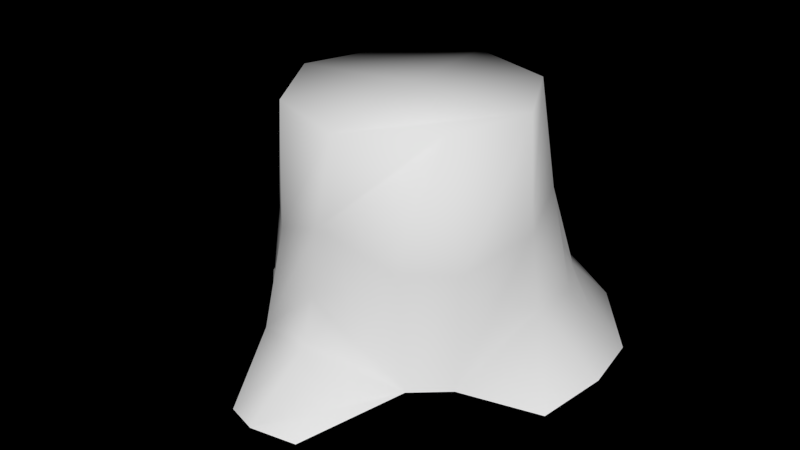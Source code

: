 # Source: tron.blend  (saved by Blender 2.64.0; exported with 4.5.12 LTS)
import bpy
from mathutils import Matrix  # noqa: F401  (used for matrix-valued properties, if any)

bpy.ops.wm.read_factory_settings(use_empty=True)
scene = bpy.context.scene
scene.name = 'Scene'

# ---- collections
col_collection_1 = bpy.data.collections.new('Collection 1'); scene.collection.children.link(col_collection_1)
col_collection_2 = bpy.data.collections.new('Collection 2'); scene.collection.children.link(col_collection_2)
col_collection_2.hide_render = True
col_collection_2.hide_viewport = True

# ---- materials (node trees are filled in below, after node groups)
mat_material = bpy.data.materials.new('Material')
mat_material.alpha_threshold = 0.0
mat_material.use_transparent_shadow = False
mat_material.roughness = 0.5
mat_material.specular_intensity = 0.0
mat_material.line_color = (0.0, 0.0, 0.0, 1.0)

# ---- material node trees

# ---- world
world_world = bpy.data.worlds.new('World'); scene.world = world_world
world_world.color = (0.0, 0.0, 0.0)
world_world.use_sun_shadow = False
world_world.sun_shadow_jitter_overblur = 0.0
world_world.cycles.sampling_method = 'MANUAL'
world_world.cycles.sample_map_resolution = 256

# ---- meshes
me_cube = bpy.data.meshes.new('Cube')
me_cube.from_pydata([(-0.1126, 1.02, -0.02534), (-0.4138, 0.9393, -0.0323), (-0.9348, 0.5721, 0.4754), (-1.055, -0.01262, 0.4767), (-0.8386, -0.5733, -0.02897), (-0.6083, -0.8608, -0.02196), (0.003551, -1.007, 0.5344), (0.8487, -0.6207, -0.02951), (1.05, -0.007742, 0.3682), (0.5279, 0.946, 0.3758), (-0.03909, 0.9521, 0.7394), (-0.4505, 0.8479, 0.7385), (-0.8416, 0.4961, 0.8919), (-0.9524, -0.01038, 0.9032), (-0.7961, -0.4904, 0.7387), (-0.4811, -0.7806, 0.7586), (-0.003272, -0.9435, 0.9734), (0.4964, -0.7845, 0.7581), (0.7944, -0.5028, 0.7328), (0.971, -0.008825, 0.8895), (0.8118, 0.4655, 0.9988), (0.4731, 0.847, 0.8846), (0.405, 1.275, -0.1961), (-1.199, 0.7192, -0.2153), (-1.423, 0.5373, -0.1204), (-1.486, 0.249, -0.1385), (-1.401, -0.02464, -0.2129), (-0.282, -1.486, -0.207), (0.0001601, -1.598, -0.1534), (0.2828, -1.487, -0.2076), (1.32, -0.29, -0.1846), (1.45, 0.133, -0.08034), (1.327, 0.6777, -0.1506), (0.917, 1.139, -0.07721), (0.02494, -1.119, 0.2261), (0.6222, -0.8403, -0.02032), (1.083, 0.5925, 0.1291), (0.8693, 0.693, 0.3457), (0.8858, 0.493, 0.6058), (1.029, 0.4006, 0.3292), (-0.091, 0.8447, 1.655), (-0.669, 0.5041, 1.63), (-0.8541, -0.1355, 1.643), (-0.5195, -0.7043, 1.628), (0.105, -0.9064, 1.622), (0.6855, -0.5689, 1.657), (0.8706, 0.06674, 1.655), (0.5583, 0.6569, 1.654), (-3.431e-05, -0.03569, 1.683)], [], [(9, 37, 36, 32, 33), (3, 4, 14, 13), (8, 39, 38, 20, 19), (4, 5, 15, 14), (9, 0, 10, 21), (5, 6, 16, 15), (0, 1, 11, 10), (1, 2, 12, 11), (7, 8, 19, 18), (2, 3, 13, 12), (38, 37, 9, 21, 20), (4, 3, 25, 26), (0, 9, 33, 22), (35, 34, 28, 29), (2, 1, 23, 24), (8, 7, 30, 31), (3, 2, 24, 25), (36, 37, 38, 39), (36, 39, 8, 31, 32), (6, 35, 17, 16), (35, 7, 18, 17), (34, 5, 27, 28), (34, 6, 5), (35, 6, 34), (21, 10, 40, 47), (13, 14, 42, 41), (20, 21, 47), (19, 20, 47, 46), (10, 11, 40), (14, 15, 43, 42), (11, 12, 41, 40), (15, 16, 44, 43), (16, 17, 45, 44), (12, 13, 41), (17, 18, 45), (18, 19, 46, 45), (44, 45, 46, 48), (43, 44, 48, 42), (40, 41, 42, 48), (47, 40, 48, 46)])
me_cube.polygons.foreach_set('use_smooth', [True] * 40)
_uv = me_cube.uv_layers.new(name='UVMap')
_uv.uv.foreach_set('vector', [0.7498, 0.233, 0.6814, 0.2366, 0.6305, 0.2003, 0.601, 0.1362, 0.7034, 0.1246, 0.1976, 0.6359, 0.2091, 0.5179, 0.2925, 0.6015, 0.2609, 0.6798, 0.5664, 0.2907, 0.6207, 0.2554, 0.668, 0.2961, 0.692, 0.3645, 0.6098, 0.3789, 0.2091, 0.5179, 0.2441, 0.4789, 0.3404, 0.554, 0.2925, 0.6015, 0.7498, 0.233, 0.8603, 0.1805, 0.8405, 0.2954, 0.765, 0.3267, 0.2441, 0.4789, 0.3733, 0.4594, 0.4237, 0.5183, 0.3404, 0.554, 0.03862, 0.8225, 0.05219, 0.7804, 0.1627, 0.8076, 0.1414, 0.8622, 0.05219, 0.7804, 0.1512, 0.7104, 0.2191, 0.7472, 0.1627, 0.8076, 0.45, 0.3061, 0.5664, 0.2907, 0.6098, 0.3789, 0.5244, 0.4011, 0.1512, 0.7104, 0.1976, 0.6359, 0.2609, 0.6798, 0.2191, 0.7472, 0.668, 0.2961, 0.6814, 0.2366, 0.7498, 0.233, 0.765, 0.3267, 0.692, 0.3645, 0.2091, 0.5179, 0.1976, 0.6359, 0.08112, 0.5918, 0.09854, 0.5494, 0.8603, 0.1805, 0.7498, 0.233, 0.7034, 0.1246, 0.7944, 0.1044, 0.4117, 0.3321, 0.3346, 0.4128, 0.271, 0.3452, 0.3028, 0.3055, 0.1512, 0.7104, 0.05219, 0.7804, 0.02881, 0.6616, 0.0589, 0.6263, 0.5664, 0.2907, 0.45, 0.3061, 0.4625, 0.2151, 0.5318, 0.1894, 0.1976, 0.6359, 0.1512, 0.7104, 0.0589, 0.6263, 0.08112, 0.5918, 0.6305, 0.2003, 0.6814, 0.2366, 0.668, 0.2961, 0.6207, 0.2554, 0.6305, 0.2003, 0.6207, 0.2554, 0.5664, 0.2907, 0.5318, 0.1894, 0.601, 0.1362, 0.3733, 0.4594, 0.4117, 0.3321, 0.471, 0.4404, 0.4237, 0.5183, 0.4117, 0.3321, 0.45, 0.3061, 0.5244, 0.4011, 0.471, 0.4404, 0.3346, 0.4128, 0.2441, 0.4789, 0.2279, 0.3723, 0.271, 0.3452, 0.3346, 0.4128, 0.3733, 0.4594, 0.2441, 0.4789, 0.4117, 0.3321, 0.3733, 0.4594, 0.3346, 0.4128, 0.765, 0.3267, 0.8405, 0.2954, 0.8713, 0.4289, 0.7704, 0.4492, 0.2609, 0.6798, 0.2925, 0.6015, 0.3653, 0.7342, 0.3109, 0.8161, 0.692, 0.3645, 0.765, 0.3267, 0.7704, 0.4492, 0.6098, 0.3789, 0.692, 0.3645, 0.7704, 0.4492, 0.6744, 0.4847, 0.1414, 0.8622, 0.1627, 0.8076, 0.2672, 0.9064, 0.2925, 0.6015, 0.3404, 0.554, 0.4305, 0.6589, 0.3653, 0.7342, 0.1627, 0.8076, 0.2191, 0.7472, 0.3109, 0.8161, 0.2672, 0.9064, 0.3404, 0.554, 0.4237, 0.5183, 0.5032, 0.5937, 0.4305, 0.6589, 0.4237, 0.5183, 0.471, 0.4404, 0.5855, 0.5345, 0.5032, 0.5937, 0.2191, 0.7472, 0.2609, 0.6798, 0.3109, 0.8161, 0.471, 0.4404, 0.5244, 0.4011, 0.5855, 0.5345, 0.5244, 0.4011, 0.6098, 0.3789, 0.6744, 0.4847, 0.5855, 0.5345, 0.8193, 0.693, 0.7336, 0.6359, 0.7133, 0.5349, 0.8453, 0.5609, 0.9203, 0.6727, 0.8193, 0.693, 0.8453, 0.5609, 0.9774, 0.587, 0.8713, 0.4289, 0.9571, 0.486, 0.9774, 0.587, 0.8453, 0.5609, 0.7704, 0.4492, 0.8713, 0.4289, 0.8453, 0.5609, 0.7133, 0.5349])
me_cube.materials.append(mat_material)
me_cube.use_remesh_preserve_volume = False
me_cube.use_remesh_preserve_attributes = False
me_cube.use_mirror_vertex_groups = False
me_cube.update()
me_cube_001 = bpy.data.meshes.new('Cube.001')
me_cube_001.from_pydata([(-0.1013, 0.9729, -0.03628), (-0.3987, 0.8932, -0.03628), (-0.866, 0.5, 0.4472), (-1.0, -4.371e-08, 0.4472), (-0.8124, -0.5536, -0.03628), (-0.5536, -0.8124, -0.03628), (0.006644, -0.9942, 0.5358), (0.7945, -0.5715, -0.03628), (1.0, -4.649e-07, 0.3443), (0.5, 0.866, 0.3462), (-0.0376, 0.9047, 0.7258), (-0.4201, 0.8024, 0.7322), (-0.7827, 0.4594, 0.8963), (-0.9092, -0.004603, 0.8963), (-0.7726, -0.4769, 0.736), (-0.4766, -0.768, 0.7566), (0.001626, -0.8851, 0.9626), (0.4834, -0.7616, 0.7556), (0.7658, -0.4837, 0.7285), (0.9058, -0.008866, 0.8812), (0.7783, 0.4454, 0.9923), (0.4456, 0.7876, 0.8819), (0.4013, 1.323, -0.2973), (-1.209, 0.73, -0.2914), (-1.412, 0.527, -0.1343), (-1.486, 0.2496, -0.1343), (-1.412, -0.02782, -0.2914), (-0.3174, -1.527, -0.3014), (-2.482e-07, -1.612, -0.1244), (0.3174, -1.527, -0.3014), (1.342, -0.3067, -0.2973), (1.488, 0.139, -0.05514), (1.342, 0.6823, -0.229), (0.9446, 1.178, -0.05388), (0.01929, -1.151, 0.2214), (0.5715, -0.7945, -0.03628), (1.031, 0.5531, 0.05454), (0.7902, 0.6337, 0.2975), (0.8401, 0.4749, 0.5851), (0.9541, 0.3416, 0.284), (-0.1046, 0.8763, 1.584), (-0.7184, 0.535, 1.584), (-0.9112, -0.1404, 1.584), (-0.5699, -0.7542, 1.584), (0.1054, -0.947, 1.584), (0.7193, -0.6057, 1.584), (0.912, 0.06967, 1.584), (0.5708, 0.6835, 1.584), (-0.06533, 0.8091, 1.65), (-0.07495, 0.8926, 1.65), (-0.6888, 0.5513, 1.65), (-0.8815, -0.1241, 1.65), (-0.5403, -0.7379, 1.65), (0.1351, -0.9307, 1.65), (0.7489, -0.5894, 1.65), (0.9417, 0.08598, 1.65), (0.6004, 0.6998, 1.65), (-0.623, 0.4991, 1.65), (-0.7981, -0.1144, 1.65), (-0.4881, -0.6721, 1.65), (0.1255, -0.8472, 1.65), (0.6831, -0.5372, 1.65), (0.8582, 0.07637, 1.65), (0.5482, 0.634, 1.65), (0.03007, -0.01904, 1.65)], [], [(9, 37, 36, 32, 33), (3, 4, 14, 13), (8, 39, 38, 20, 19), (4, 5, 15, 14), (9, 0, 10, 21), (5, 6, 16, 15), (0, 1, 11, 10), (1, 2, 12, 11), (7, 8, 19, 18), (2, 3, 13, 12), (38, 37, 9, 21, 20), (4, 3, 25, 26), (0, 9, 33, 22), (35, 34, 28, 29), (2, 1, 23, 24), (8, 7, 30, 31), (3, 2, 24, 25), (36, 37, 38, 39), (36, 39, 8, 31, 32), (6, 35, 17, 16), (35, 7, 18, 17), (34, 5, 27, 28), (34, 6, 5), (35, 6, 34), (21, 10, 40, 47), (13, 14, 42, 41), (20, 21, 47), (19, 20, 47, 46), (10, 11, 40), (14, 15, 43, 42), (11, 12, 41, 40), (15, 16, 44, 43), (16, 17, 45, 44), (12, 13, 41), (17, 18, 45), (18, 19, 46, 45), (44, 45, 54, 53), (41, 42, 51, 50), (47, 40, 49, 56), (40, 41, 50, 49), (49, 50, 57, 48), (55, 56, 63, 62), (51, 52, 59, 58), (54, 55, 62, 61), (43, 44, 53, 52), (46, 47, 56, 55), (45, 46, 55, 54), (42, 43, 52, 51), (60, 61, 62, 64), (59, 60, 64, 58), (48, 57, 58, 64), (63, 48, 64, 62), (53, 54, 61, 60), (50, 51, 58, 57), (52, 53, 60, 59), (56, 49, 48, 63)])
me_cube_001.polygons.foreach_set('use_smooth', [True] * 56)
_uv = me_cube_001.uv_layers.new(name='UVMap')
_uv.uv.foreach_set('vector', [0.8816, 0.1529, 0.8223, 0.1232, 0.7967, 0.06828, 0.8026, 7.793e-05, 0.8944, 0.03933, 0.2234, 0.2282, 0.2895, 0.1343, 0.3198, 0.2446, 0.2557, 0.2955, 0.6995, 0.1137, 0.7622, 0.11, 0.7825, 0.1669, 0.77, 0.2361, 0.6938, 0.2089, 0.2895, 0.1343, 0.3377, 0.1181, 0.3829, 0.2275, 0.3198, 0.2446, 0.8816, 0.1529, 0.9999, 0.1615, 0.9282, 0.2489, 0.8496, 0.2392, 0.3377, 0.1181, 0.456, 0.1635, 0.4702, 0.2373, 0.3829, 0.2275, 7.778e-05, 0.3094, 0.03164, 0.2804, 0.1118, 0.3562, 0.06767, 0.392, 0.03164, 0.2804, 0.1486, 0.2688, 0.1882, 0.3323, 0.1118, 0.3562, 0.594, 0.07106, 0.6995, 0.1137, 0.6938, 0.2089, 0.6112, 0.1867, 0.1486, 0.2688, 0.2234, 0.2282, 0.2557, 0.2955, 0.1882, 0.3323, 0.7825, 0.1669, 0.8223, 0.1232, 0.8816, 0.1529, 0.8496, 0.2392, 0.77, 0.2361, 0.2895, 0.1343, 0.2234, 0.2282, 0.1463, 0.1353, 0.1813, 0.1079, 0.9999, 0.1615, 0.8816, 0.1529, 0.8944, 0.03933, 0.9808, 0.06589, 0.5492, 0.07465, 0.4457, 0.1057, 0.4244, 0.0183, 0.4702, 7.778e-05, 0.1486, 0.2688, 0.03164, 0.2804, 0.0688, 0.1691, 0.1111, 0.1537, 0.6995, 0.1137, 0.594, 0.07106, 0.6481, 0.0003738, 0.7188, 0.01187, 0.2234, 0.2282, 0.1486, 0.2688, 0.1111, 0.1537, 0.1463, 0.1353, 0.7967, 0.06828, 0.8223, 0.1232, 0.7825, 0.1669, 0.7622, 0.11, 0.7967, 0.06828, 0.7622, 0.11, 0.6995, 0.1137, 0.7188, 0.01187, 0.8026, 7.793e-05, 0.456, 0.1635, 0.5492, 0.07465, 0.5474, 0.1943, 0.4702, 0.2373, 0.5492, 0.07465, 0.594, 0.07106, 0.6112, 0.1867, 0.5474, 0.1943, 0.4457, 0.1057, 0.3377, 0.1181, 0.3751, 0.02051, 0.4244, 0.0183, 0.4457, 0.1057, 0.456, 0.1635, 0.3377, 0.1181, 0.5492, 0.07465, 0.456, 0.1635, 0.4457, 0.1057, 0.8496, 0.2392, 0.9282, 0.2489, 0.8903, 0.3762, 0.7955, 0.345, 0.2557, 0.2955, 0.3198, 0.2446, 0.3176, 0.3913, 0.2326, 0.4343, 0.77, 0.2361, 0.8496, 0.2392, 0.7955, 0.345, 0.6938, 0.2089, 0.77, 0.2361, 0.7955, 0.345, 0.6976, 0.329, 0.06767, 0.392, 0.1118, 0.3562, 0.1526, 0.4895, 0.3198, 0.2446, 0.3829, 0.2275, 0.4087, 0.3591, 0.3176, 0.3913, 0.1118, 0.3562, 0.1882, 0.3323, 0.2326, 0.4343, 0.1526, 0.4895, 0.3829, 0.2275, 0.4702, 0.2373, 0.5012, 0.3389, 0.4087, 0.3591, 0.4702, 0.2373, 0.5474, 0.1943, 0.5989, 0.3284, 0.5012, 0.3389, 0.1882, 0.3323, 0.2557, 0.2955, 0.2326, 0.4343, 0.5474, 0.1943, 0.6112, 0.1867, 0.5989, 0.3284, 0.6112, 0.1867, 0.6938, 0.2089, 0.6976, 0.329, 0.5989, 0.3284, 0.5012, 0.3389, 0.5989, 0.3284, 0.5989, 0.3284, 0.5012, 0.3389, 0.2326, 0.4343, 0.3176, 0.3913, 0.3176, 0.3913, 0.2326, 0.4343, 0.7955, 0.345, 0.8903, 0.3762, 0.8903, 0.3762, 0.7955, 0.345, 0.1526, 0.4895, 0.2326, 0.4343, 0.2326, 0.4343, 0.1526, 0.4895, 0.1526, 0.4895, 0.2326, 0.4343, 0.2326, 0.4343, 0.1526, 0.4895, 0.6976, 0.329, 0.7955, 0.345, 0.7955, 0.345, 0.6976, 0.329, 0.3176, 0.3913, 0.4087, 0.3591, 0.4087, 0.3591, 0.3176, 0.3913, 0.5989, 0.3284, 0.6976, 0.329, 0.6976, 0.329, 0.5989, 0.3284, 0.4087, 0.3591, 0.5012, 0.3389, 0.5012, 0.3389, 0.4087, 0.3591, 0.6976, 0.329, 0.7955, 0.345, 0.7955, 0.345, 0.6976, 0.329, 0.5989, 0.3284, 0.6976, 0.329, 0.6976, 0.329, 0.5989, 0.3284, 0.3176, 0.3913, 0.4087, 0.3591, 0.4087, 0.3591, 0.3176, 0.3913, 0.7201, 0.5739, 0.6751, 0.4847, 0.7064, 0.3899, 0.8052, 0.475, 0.8149, 0.6051, 0.7201, 0.5739, 0.8052, 0.475, 0.904, 0.5602, 0.8903, 0.3762, 0.9353, 0.4654, 0.904, 0.5602, 0.8052, 0.475, 0.7955, 0.345, 0.8903, 0.3762, 0.8052, 0.475, 0.7064, 0.3899, 0.5012, 0.3389, 0.5989, 0.3284, 0.5989, 0.3284, 0.5012, 0.3389, 0.2326, 0.4343, 0.3176, 0.3913, 0.3176, 0.3913, 0.2326, 0.4343, 0.4087, 0.3591, 0.5012, 0.3389, 0.5012, 0.3389, 0.4087, 0.3591, 0.7955, 0.345, 0.8903, 0.3762, 0.8903, 0.3762, 0.7955, 0.345])
me_cube_001.materials.append(mat_material)
me_cube_001.use_remesh_preserve_volume = False
me_cube_001.use_remesh_preserve_attributes = False
me_cube_001.use_mirror_vertex_groups = False
me_cube_001.update()

# ---- objects
ob_cube = bpy.data.objects.new('Cube', me_cube)
ob_cube_001 = bpy.data.objects.new('Cube.001', me_cube_001)

# ---- transforms, parenting, visibility, modifiers, constraints
ob_cube.location = (0.0, 0.0, 0.0)
ob_cube.lock_rotations_4d = False
ob_cube.empty_display_type = 'ARROWS'
ob_cube.show_wire = True
ob_cube.lineart.crease_threshold = 0.0
ob_cube_001.location = (0.0, 0.0, 0.0)
ob_cube_001.lock_rotations_4d = False
ob_cube_001.empty_display_type = 'ARROWS'
ob_cube_001.lineart.crease_threshold = 0.0
_m = ob_cube_001.modifiers.new('Multires', 'MULTIRES')
_m.uv_smooth = 'PRESERVE_CORNERS'
_m.quality = 3
_m.levels = 3
_m.sculpt_levels = 5
_m.render_levels = 5
_m.show_only_control_edges = False

# ---- collection membership
col_collection_1.objects.link(ob_cube)
col_collection_2.objects.link(ob_cube_001)

# ---- scene / render settings (as saved in the file)
scene.frame_start = 1; scene.frame_end = 250; scene.frame_set(1)
scene.render.engine = 'BLENDER_EEVEE_NEXT'
scene.render.image_settings.color_mode = 'RGB'
scene.render.image_settings.compression = 90
scene.render.resolution_percentage = 50
scene.render.dither_intensity = 0.0
scene.render.use_bake_selected_to_active = True
scene.render.bake_margin = 12
scene.cycles.use_denoising = False
scene.cycles.samples = 10
scene.cycles.sampling_pattern = 'TABULATED_SOBOL'
scene.cycles.light_sampling_threshold = 0.0
scene.cycles.use_adaptive_sampling = False
scene.cycles.use_light_tree = False
scene.cycles.blur_glossy = 0.0
scene.cycles.volume_bounces = 1
scene.cycles.pixel_filter_type = 'GAUSSIAN'
scene.cycles.sample_clamp_indirect = 0.0
scene.view_settings.view_transform = 'Standard'
bpy.context.view_layer.update()

# ---- added for rendering (the .blend has no active camera and no usable light): camera, sun
cam_auto = bpy.data.cameras.new('AutoCamera')
cam_auto.lens = 50.0
cam_auto.sensor_width = 36.0
cam_auto.clip_end = 1000.0
ob_auto_camera = bpy.data.objects.new('AutoCamera', cam_auto)
scene.collection.objects.link(ob_auto_camera)
ob_auto_camera.location = (4.28052, -5.27977, 4.11425)
ob_auto_camera.rotation_euler = (1.09748, -7.21219e-08, 0.694738)
scene.camera = ob_auto_camera
light_auto_sun = bpy.data.lights.new('AutoSun', 'SUN')
light_auto_sun.energy = 3.0
light_auto_sun.angle = 0.0523599
ob_auto_sun = bpy.data.objects.new('AutoSun', light_auto_sun)
scene.collection.objects.link(ob_auto_sun)
ob_auto_sun.rotation_euler = (0.872665, 0.174533, 0.523599)
bpy.context.view_layer.update()
